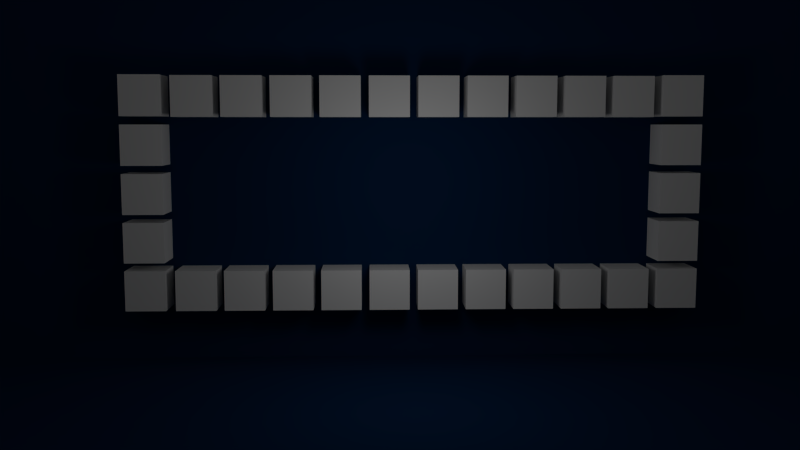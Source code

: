 # Source: logo001.blend  (saved by Blender 2.61.0; exported with 4.5.12 LTS)
import bpy
from mathutils import Matrix  # noqa: F401  (used for matrix-valued properties, if any)

bpy.ops.wm.read_factory_settings(use_empty=True)
scene = bpy.context.scene
scene.name = 'Scene'

# ---- collections
col_collection_1 = bpy.data.collections.new('Collection 1'); scene.collection.children.link(col_collection_1)

# ---- materials (node trees are filled in below, after node groups)
mat_material = bpy.data.materials.new('Material')
mat_material.alpha_threshold = 0.0
mat_material.use_transparent_shadow = False
mat_material.roughness = 0.5
mat_material.line_color = (0.0, 0.0, 0.0, 1.0)
mat_walls = bpy.data.materials.new('walls')
mat_walls.alpha_threshold = 0.0
mat_walls.use_transparent_shadow = False
mat_walls.diffuse_color = (0.003347, 0.02624, 0.08228, 1.0)
mat_walls.roughness = 0.5
mat_walls.line_color = (0.0, 0.0, 0.0, 1.0)

# ---- material node trees

# ---- world
world_world = bpy.data.worlds.new('World'); scene.world = world_world
world_world.color = (0.05088, 0.05088, 0.05088)
world_world.use_sun_shadow = False
world_world.sun_shadow_jitter_overblur = 0.0
world_world.cycles.sampling_method = 'MANUAL'
world_world.cycles.sample_map_resolution = 256
world_world.light_settings.ao_factor = 0.5

# ---- cameras
cam_camera = bpy.data.cameras.new('Camera')
cam_camera.clip_end = 100.0
cam_camera.lens = 35.0
cam_camera.sensor_width = 32.0
cam_camera.sensor_height = 18.0
cam_camera.ortho_scale = 7.314
cam_camera.dof.focus_distance = 0.0
cam_camera.dof.aperture_fstop = 128.0

# ---- lights
light_lamp = bpy.data.lights.new('Lamp', 'POINT')
light_lamp.transmission_factor = 0.0
light_lamp.cutoff_distance = 30.0
light_lamp.energy = 100.0
light_lamp.shadow_buffer_clip_start = 1.001
light_lamp.shadow_soft_size = 1.0
light_lamp.shadow_maximum_resolution = 0.006
light_lamp.use_absolute_resolution = True
light_lamp.cycles.use_multiple_importance_sampling = False

# ---- meshes
me_cube_005 = bpy.data.meshes.new('Cube.005')
me_cube_005.from_pydata([(1.0, 1.0, -1.0), (1.0, -1.0, -1.0), (-1.0, -1.0, -1.0), (-1.0, 1.0, -1.0), (1.0, 1.0, 1.0), (1.0, -1.0, 1.0), (-1.0, -1.0, 1.0), (-1.0, 1.0, 1.0)], [], [(0, 1, 2, 3), (4, 7, 6, 5), (0, 4, 5, 1), (1, 5, 6, 2), (2, 6, 7, 3), (4, 0, 3, 7)])
me_cube_005.materials.append(mat_material)
me_cube_005.use_remesh_preserve_volume = False
me_cube_005.use_remesh_preserve_attributes = False
me_cube_005.use_mirror_vertex_groups = False
me_cube_005.update()
me_cube_004 = bpy.data.meshes.new('Cube.004')
me_cube_004.from_pydata([(1.0, 1.0, -1.0), (1.0, -1.0, -1.0), (-1.0, -1.0, -1.0), (-1.0, 1.0, -1.0), (1.0, 1.0, 1.0), (1.0, -1.0, 1.0), (-1.0, -1.0, 1.0), (-1.0, 1.0, 1.0)], [], [(0, 1, 2, 3), (4, 7, 6, 5), (0, 4, 5, 1), (1, 5, 6, 2), (2, 6, 7, 3), (4, 0, 3, 7)])
me_cube_004.materials.append(mat_material)
me_cube_004.use_remesh_preserve_volume = False
me_cube_004.use_remesh_preserve_attributes = False
me_cube_004.use_mirror_vertex_groups = False
me_cube_004.update()
me_cube_003 = bpy.data.meshes.new('Cube.003')
me_cube_003.from_pydata([(1.0, 1.0, -1.0), (1.0, -1.0, -1.0), (-1.0, -1.0, -1.0), (-1.0, 1.0, -1.0), (1.0, 1.0, 1.0), (1.0, -1.0, 1.0), (-1.0, -1.0, 1.0), (-1.0, 1.0, 1.0)], [], [(0, 1, 2, 3), (4, 7, 6, 5), (0, 4, 5, 1), (1, 5, 6, 2), (2, 6, 7, 3), (4, 0, 3, 7)])
me_cube_003.materials.append(mat_material)
me_cube_003.use_remesh_preserve_volume = False
me_cube_003.use_remesh_preserve_attributes = False
me_cube_003.use_mirror_vertex_groups = False
me_cube_003.update()
me_cube_002 = bpy.data.meshes.new('Cube.002')
me_cube_002.from_pydata([(1.0, 1.0, -1.0), (1.0, -1.0, -1.0), (-1.0, -1.0, -1.0), (-1.0, 1.0, -1.0), (1.0, 1.0, 1.0), (1.0, -1.0, 1.0), (-1.0, -1.0, 1.0), (-1.0, 1.0, 1.0)], [], [(0, 1, 2, 3), (4, 7, 6, 5), (0, 4, 5, 1), (1, 5, 6, 2), (2, 6, 7, 3), (4, 0, 3, 7)])
me_cube_002.materials.append(mat_material)
me_cube_002.use_remesh_preserve_volume = False
me_cube_002.use_remesh_preserve_attributes = False
me_cube_002.use_mirror_vertex_groups = False
me_cube_002.update()
me_cube_001 = bpy.data.meshes.new('Cube.001')
me_cube_001.from_pydata([(1.0, 1.0, -1.0), (1.0, -1.0, -1.0), (-1.0, -1.0, -1.0), (-1.0, 1.0, -1.0), (1.0, 1.0, 1.0), (1.0, -1.0, 1.0), (-1.0, -1.0, 1.0), (-1.0, 1.0, 1.0)], [], [(0, 1, 2, 3), (4, 7, 6, 5), (0, 4, 5, 1), (1, 5, 6, 2), (2, 6, 7, 3), (4, 0, 3, 7)])
me_cube_001.materials.append(mat_material)
me_cube_001.use_remesh_preserve_volume = False
me_cube_001.use_remesh_preserve_attributes = False
me_cube_001.use_mirror_vertex_groups = False
me_cube_001.update()
me_plane_001 = bpy.data.meshes.new('Plane.001')
me_plane_001.from_pydata([(1.0, 1.0, 0.0), (1.0, -1.0, 0.0), (-1.0, -1.0, 0.0), (-1.0, 1.0, 0.0)], [], [(0, 3, 2, 1)])
me_plane_001.materials.append(mat_walls)
me_plane_001.use_remesh_preserve_volume = False
me_plane_001.use_remesh_preserve_attributes = False
me_plane_001.use_mirror_vertex_groups = False
me_plane_001.update()
me_plane = bpy.data.meshes.new('Plane')
me_plane.from_pydata([(1.0, 1.0, 0.0), (1.0, -1.0, 0.0), (-1.0, -1.0, 0.0), (-1.0, 1.0, 0.0)], [], [(0, 1, 2, 3)])
me_plane.materials.append(mat_walls)
me_plane.use_remesh_preserve_volume = False
me_plane.use_remesh_preserve_attributes = False
me_plane.use_mirror_vertex_groups = False
me_plane.update()
me_cube = bpy.data.meshes.new('Cube')
me_cube.from_pydata([(1.0, 1.0, -1.0), (1.0, -1.0, -1.0), (-1.0, -1.0, -1.0), (-1.0, 1.0, -1.0), (1.0, 1.0, 1.0), (1.0, -1.0, 1.0), (-1.0, -1.0, 1.0), (-1.0, 1.0, 1.0)], [], [(0, 1, 2, 3), (4, 7, 6, 5), (0, 4, 5, 1), (1, 5, 6, 2), (2, 6, 7, 3), (4, 0, 3, 7)])
me_cube.materials.append(mat_material)
me_cube.use_remesh_preserve_volume = False
me_cube.use_remesh_preserve_attributes = False
me_cube.use_mirror_vertex_groups = False
me_cube.update()

# ---- objects
ob_cube_005 = bpy.data.objects.new('Cube.005', me_cube_005)
ob_cube_004 = bpy.data.objects.new('Cube.004', me_cube_004)
ob_cube_003 = bpy.data.objects.new('Cube.003', me_cube_003)
ob_cube_002 = bpy.data.objects.new('Cube.002', me_cube_002)
ob_cube_001 = bpy.data.objects.new('Cube.001', me_cube_001)
ob_plane_001 = bpy.data.objects.new('Plane.001', me_plane_001)
ob_plane = bpy.data.objects.new('Plane', me_plane)
ob_cube = bpy.data.objects.new('Cube', me_cube)
ob_lamp = bpy.data.objects.new('Lamp', light_lamp)
ob_camera = bpy.data.objects.new('Camera', cam_camera)

# ---- transforms, parenting, visibility, modifiers, constraints
ob_cube_005.location = (-5.361, 7.491, 8.381)
ob_cube_005.rotation_euler = (-0.0, 1.571, 0.0)
ob_cube_005.scale = (0.5154, 0.5154, 0.5154)
ob_cube_005.lock_rotations_4d = False
ob_cube_005.empty_display_type = 'ARROWS'
ob_cube_005.lineart.crease_threshold = 0.0
_m = ob_cube_005.modifiers.new('Array', 'ARRAY')
_m.count = 1
_m.constant_offset_displace = (0.0, 0.0, 0.0)
_m.relative_offset_displace = (1.3, 0.0, 0.0)
_m = ob_cube_005.modifiers.new('Array.001', 'ARRAY')
_m.count = 1
_m.constant_offset_displace = (0.0, 0.0, 0.0)
_m.relative_offset_displace = (0.0, 1.6, 0.0)
_m = ob_cube_005.modifiers.new('Array.002', 'ARRAY')
_m.count = 5
_m.constant_offset_displace = (0.0, 0.0, 0.0)
_m.relative_offset_displace = (0.0, 0.0, 1.2)
ob_cube_004.location = (0.8303, 7.491, 8.381)
ob_cube_004.rotation_euler = (-0.0, 1.571, 0.0)
ob_cube_004.scale = (0.5154, 0.5154, 0.5154)
ob_cube_004.lock_rotations_4d = False
ob_cube_004.empty_display_type = 'ARROWS'
ob_cube_004.lineart.crease_threshold = 0.0
_m = ob_cube_004.modifiers.new('Array', 'ARRAY')
_m.count = 1
_m.constant_offset_displace = (0.0, 0.0, 0.0)
_m.relative_offset_displace = (1.3, 0.0, 0.0)
_m = ob_cube_004.modifiers.new('Array.001', 'ARRAY')
_m.count = 1
_m.constant_offset_displace = (0.0, 0.0, 0.0)
_m.relative_offset_displace = (0.0, 1.6, 0.0)
_m = ob_cube_004.modifiers.new('Array.002', 'ARRAY')
_m.count = 5
_m.constant_offset_displace = (0.0, 0.0, 0.0)
_m.relative_offset_displace = (0.0, 0.0, 1.2)
ob_cube_003.location = (0.8303, 7.491, 3.45)
ob_cube_003.rotation_euler = (-0.0, 1.571, 0.0)
ob_cube_003.scale = (0.5154, 0.5154, 0.5154)
ob_cube_003.lock_rotations_4d = False
ob_cube_003.empty_display_type = 'ARROWS'
ob_cube_003.lineart.crease_threshold = 0.0
_m = ob_cube_003.modifiers.new('Array', 'ARRAY')
_m.count = 1
_m.constant_offset_displace = (0.0, 0.0, 0.0)
_m.relative_offset_displace = (1.3, 0.0, 0.0)
_m = ob_cube_003.modifiers.new('Array.001', 'ARRAY')
_m.count = 1
_m.constant_offset_displace = (0.0, 0.0, 0.0)
_m.relative_offset_displace = (0.0, 1.6, 0.0)
_m = ob_cube_003.modifiers.new('Array.002', 'ARRAY')
_m.count = 5
_m.constant_offset_displace = (0.0, 0.0, 0.0)
_m.relative_offset_displace = (0.0, 0.0, 1.2)
ob_cube_002.location = (-5.361, 7.491, 3.45)
ob_cube_002.rotation_euler = (-0.0, 1.571, 0.0)
ob_cube_002.scale = (0.5154, 0.5154, 0.5154)
ob_cube_002.lock_rotations_4d = False
ob_cube_002.empty_display_type = 'ARROWS'
ob_cube_002.lineart.crease_threshold = 0.0
_m = ob_cube_002.modifiers.new('Array', 'ARRAY')
_m.count = 1
_m.constant_offset_displace = (0.0, 0.0, 0.0)
_m.relative_offset_displace = (1.3, 0.0, 0.0)
_m = ob_cube_002.modifiers.new('Array.001', 'ARRAY')
_m.count = 1
_m.constant_offset_displace = (0.0, 0.0, 0.0)
_m.relative_offset_displace = (0.0, 1.6, 0.0)
_m = ob_cube_002.modifiers.new('Array.002', 'ARRAY')
_m.count = 5
_m.constant_offset_displace = (0.0, 0.0, 0.0)
_m.relative_offset_displace = (0.0, 0.0, 1.2)
ob_cube_001.location = (7.034, 7.491, 3.45)
ob_cube_001.scale = (0.5154, 0.5154, 0.5154)
ob_cube_001.lock_rotations_4d = False
ob_cube_001.empty_display_type = 'ARROWS'
ob_cube_001.lineart.crease_threshold = 0.0
_m = ob_cube_001.modifiers.new('Array', 'ARRAY')
_m.count = 1
_m.constant_offset_displace = (0.0, 0.0, 0.0)
_m.relative_offset_displace = (1.3, 0.0, 0.0)
_m = ob_cube_001.modifiers.new('Array.001', 'ARRAY')
_m.count = 1
_m.constant_offset_displace = (0.0, 0.0, 0.0)
_m.relative_offset_displace = (0.0, 1.6, 0.0)
_m = ob_cube_001.modifiers.new('Array.002', 'ARRAY')
_m.count = 5
_m.constant_offset_displace = (0.0, 0.0, 0.0)
_m.relative_offset_displace = (0.0, 0.0, 1.2)
ob_plane_001.location = (0.0, 7.91, 8.064)
ob_plane_001.rotation_euler = (1.571, -0.0, 0.0)
ob_plane_001.scale = (24.45, 11.33, 7.987)
ob_plane_001.lineart.crease_threshold = 0.0
ob_plane.location = (0.0, 0.0, 1.475)
ob_plane.scale = (27.95, 7.987, 7.987)
ob_plane.lineart.crease_threshold = 0.0
ob_cube.location = (-6.641, 7.491, 3.45)
ob_cube.scale = (0.5154, 0.5154, 0.5154)
ob_cube.lock_rotations_4d = False
ob_cube.empty_display_type = 'ARROWS'
ob_cube.lineart.crease_threshold = 0.0
_m = ob_cube.modifiers.new('Array', 'ARRAY')
_m.count = 1
_m.constant_offset_displace = (0.0, 0.0, 0.0)
_m.relative_offset_displace = (1.3, 0.0, 0.0)
_m = ob_cube.modifiers.new('Array.001', 'ARRAY')
_m.count = 1
_m.constant_offset_displace = (0.0, 0.0, 0.0)
_m.relative_offset_displace = (0.0, 1.6, 0.0)
_m = ob_cube.modifiers.new('Array.002', 'ARRAY')
_m.count = 5
_m.constant_offset_displace = (0.0, 0.0, 0.0)
_m.relative_offset_displace = (0.0, 0.0, 1.2)
ob_lamp.location = (0.1102, 3.178, 6.201)
ob_lamp.rotation_euler = (0.6503, 0.05522, 1.866)
ob_lamp.lock_rotations_4d = False
ob_lamp.empty_display_type = 'ARROWS'
ob_lamp.color = (0.0, 0.0, 0.0, 0.0)
ob_lamp.lineart.crease_threshold = 0.0
ob_camera.location = (-0.8578, -15.18, 7.642)
ob_camera.rotation_euler = (1.458, -9.404e-06, -0.03204)
ob_camera.scale = (1.0, 1.0, 1.0)
ob_camera.lock_rotations_4d = False
ob_camera.empty_display_type = 'ARROWS'
ob_camera.color = (0.0, 0.0, 0.0, 0.0)
ob_camera.display_type = 'WIRE'
ob_camera.lineart.crease_threshold = 0.0

# ---- collection membership
col_collection_1.objects.link(ob_cube_005)
col_collection_1.objects.link(ob_cube_004)
col_collection_1.objects.link(ob_cube_003)
col_collection_1.objects.link(ob_cube_002)
col_collection_1.objects.link(ob_cube_001)
col_collection_1.objects.link(ob_plane_001)
col_collection_1.objects.link(ob_plane)
col_collection_1.objects.link(ob_cube)
col_collection_1.objects.link(ob_lamp)
col_collection_1.objects.link(ob_camera)

# ---- scene / render settings (as saved in the file)
scene.camera = ob_camera
scene.frame_start = 1; scene.frame_end = 250; scene.frame_set(0)
scene.render.engine = 'BLENDER_EEVEE_NEXT'
scene.render.image_settings.color_mode = 'RGB'
scene.render.image_settings.compression = 90
scene.render.dither_intensity = 0.0
scene.render.bake_margin = 2
scene.render.bake_bias = 0.0
scene.cycles.use_denoising = False
scene.cycles.samples = 10
scene.cycles.sampling_pattern = 'TABULATED_SOBOL'
scene.cycles.light_sampling_threshold = 0.0
scene.cycles.use_adaptive_sampling = False
scene.cycles.use_light_tree = False
scene.cycles.blur_glossy = 0.0
scene.cycles.volume_bounces = 1
scene.cycles.pixel_filter_type = 'GAUSSIAN'
scene.cycles.sample_clamp_indirect = 0.0
scene.view_settings.view_transform = 'Standard'
bpy.context.view_layer.update()
